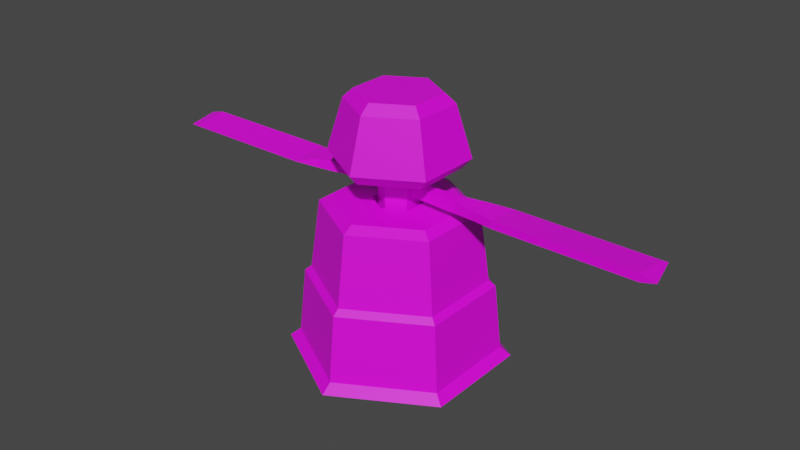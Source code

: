 # Source: SpinningBlades.blend  (saved by Blender 2.81.16; exported with 4.5.12 LTS)
import bpy
from mathutils import Matrix  # noqa: F401  (used for matrix-valued properties, if any)

bpy.ops.wm.read_factory_settings(use_empty=True)
scene = bpy.context.scene
scene.name = 'Scene'

# ---- collections
col_collection = bpy.data.collections.new('Collection'); scene.collection.children.link(col_collection)

# ---- images (referenced by path relative to the original .blend; pixels are not part of the script)
import os
ASSET_DIR = os.environ.get("B2B_ASSET_DIR", "")  # directory of the original .blend (textures are referenced by path, not embedded)
HERE = os.path.dirname(os.path.abspath(__file__))  # packed textures are extracted next to this script under _unpacked/

def load_image(name, relpath, width, height, colorspace="sRGB"):
    """Load a texture the original file referenced (path relative to the .blend, or extracted next to this script)."""
    p = next((c for c in (os.path.join(HERE, relpath), os.path.join(ASSET_DIR, relpath)) if relpath and os.path.exists(c)), "")
    if p:
        img = bpy.data.images.load(p, check_existing=True)
        img.name = name
    else:  # same state as the original file: an image datablock whose file is absent (Cycles renders it pink)
        img = bpy.data.images.new(name, width, height)
        img.source = "FILE"
        img.filepath = "//" + (relpath or name)
    img.colorspace_settings.name = colorspace
    return img
img_colorpalette_png = load_image('ColorPalette.png', 'ColorPalette.png', 1024, 1024, 'sRGB')

# ---- materials (node trees are filled in below, after node groups)
mat_material_001 = bpy.data.materials.new('Material.001')
mat_material_001.use_transparent_shadow = False
mat_material = bpy.data.materials.new('Material')
mat_material.use_transparent_shadow = False

# ---- material node trees
mat_material_001.use_nodes = True; mat_material_001.node_tree.nodes.clear()
_N = mat_material_001.node_tree.nodes; _L = mat_material_001.node_tree.links
n0 = _N.new('ShaderNodeOutputMaterial'); n0.name = 'Material Output'; n0.location = (300, 300)
n1 = _N.new('ShaderNodeBsdfPrincipled'); n1.name = 'Principled BSDF'; n1.location = (10, 300)
n1.distribution = 'GGX'
n1.subsurface_method = 'BURLEY'
n1.inputs[3].default_value = 1.45
n1.inputs[27].default_value = (0.0, 0.0, 0.0, 1.0)
n1.inputs[28].default_value = 1.0
n2 = _N.new('ShaderNodeTexImage'); n2.name = 'Image Texture'; n2.location = (-360, 228)
n2.image = img_colorpalette_png
_L.new(n1.outputs[0], n0.inputs[0])
_L.new(n2.outputs[0], n1.inputs[0])
n0.is_active_output = True
mat_material.use_nodes = True; mat_material.node_tree.nodes.clear()
_N = mat_material.node_tree.nodes; _L = mat_material.node_tree.links
n0 = _N.new('ShaderNodeOutputMaterial'); n0.name = 'Material Output'; n0.location = (300, 300)
n1 = _N.new('ShaderNodeBsdfPrincipled'); n1.name = 'Principled BSDF'; n1.location = (10, 300)
n1.distribution = 'GGX'
n1.subsurface_method = 'BURLEY'
n1.inputs[3].default_value = 1.45
n1.inputs[27].default_value = (0.0, 0.0, 0.0, 1.0)
n1.inputs[28].default_value = 1.0
n2 = _N.new('ShaderNodeTexImage'); n2.name = 'Image Texture'; n2.location = (-384, 174)
n2.image = img_colorpalette_png
_L.new(n1.outputs[0], n0.inputs[0])
_L.new(n2.outputs[0], n1.inputs[0])
n0.is_active_output = True

# ---- world
world_world = bpy.data.worlds.new('World'); scene.world = world_world
world_world.use_nodes = True; world_world.node_tree.nodes.clear()
_N = world_world.node_tree.nodes; _L = world_world.node_tree.links
n0 = _N.new('ShaderNodeOutputWorld'); n0.name = 'World Output'; n0.location = (300, 300)
n1 = _N.new('ShaderNodeBackground'); n1.name = 'Background'; n1.location = (10, 300)
n1.inputs[0].default_value = (0.05088, 0.05088, 0.05088, 1.0)
_L.new(n1.outputs[0], n0.inputs[0])
n0.is_active_output = True
world_world.color = (0.05088, 0.05088, 0.05088)
world_world.use_sun_shadow = False
world_world.sun_shadow_jitter_overblur = 0.0

# ---- meshes
me_cylinder_004 = bpy.data.meshes.new('Cylinder.004')
me_cylinder_004.from_pydata([(0.00318, 1.0, 0.005874), (0.00318, 0.9055, 0.08344), (0.8692, 0.5004, 0.005874), (0.787, 0.453, 0.08344), (0.8692, -0.4996, 0.005874), (0.787, -0.4521, 0.08344), (0.003179, -0.9996, 0.005874), (0.003179, -0.9047, 0.08344), (-0.8628, -0.4996, 0.005874), (-0.7807, -0.4521, 0.08344), (-0.8628, 0.5004, 0.005874), (-0.7807, 0.453, 0.08344), (0.6789, 0.3906, 0.7481), (0.00318, 0.7807, 0.7481), (0.6789, -0.3897, 0.7481), (0.003179, -0.7799, 0.7481), (-0.6726, -0.3897, 0.7481), (-0.6726, 0.3906, 0.7481), (0.7317, 0.421, 0.6971), (0.00318, 0.8417, 0.6971), (0.7317, -0.4202, 0.6971), (0.003179, -0.8408, 0.6971), (-0.7254, -0.4202, 0.6971), (-0.7254, 0.421, 0.6971), (0.2049, 0.1169, 1.46), (0.00318, 0.2333, 1.46), (0.2049, -0.116, 1.46), (0.003179, -0.2325, 1.46), (-0.1985, -0.116, 1.46), (-0.1985, 0.1169, 1.46), (0.2049, 0.1169, 0.3123), (0.003179, 0.2333, 0.3123), (0.2049, -0.116, 0.3123), (0.003179, -0.2325, 0.3123), (-0.1985, -0.116, 0.3123), (-0.1985, 0.1169, 0.3123), (0.519, 0.2982, 1.451), (0.6021, 0.3462, 1.392), (0.00318, 0.692, 1.392), (0.00318, 0.5961, 1.451), (0.519, -0.2974, 1.451), (0.6021, -0.3454, 1.392), (0.003179, -0.5953, 1.451), (0.003179, -0.6911, 1.392), (-0.5127, -0.2974, 1.451), (-0.5957, -0.3454, 1.392), (-0.5127, 0.2982, 1.451), (-0.5957, 0.3462, 1.392)], [], [(0, 1, 3, 2), (2, 3, 5, 4), (4, 5, 7, 6), (6, 7, 9, 8), (7, 5, 20, 21), (8, 9, 11, 10), (10, 11, 1, 0), (0, 2, 4, 6, 8, 10), (24, 26, 40, 36), (1, 11, 23, 19), (9, 7, 21, 22), (5, 3, 18, 20), (11, 9, 22, 23), (3, 1, 19, 18), (13, 12, 18, 19), (12, 14, 20, 18), (14, 15, 21, 20), (15, 16, 22, 21), (16, 17, 23, 22), (17, 13, 19, 23), (25, 29, 35, 31), (26, 27, 42, 40), (28, 29, 46, 44), (12, 13, 38, 37), (27, 28, 44, 42), (14, 12, 37, 41), (29, 25, 39, 46), (15, 14, 41, 43), (16, 15, 43, 45), (17, 16, 45, 47), (13, 17, 47, 38), (30, 31, 35, 34, 33, 32), (28, 27, 33, 34), (26, 24, 30, 32), (29, 28, 34, 35), (27, 26, 32, 33), (24, 25, 31, 30), (37, 38, 39, 36), (41, 37, 36, 40), (43, 41, 40, 42), (45, 43, 42, 44), (47, 45, 44, 46), (38, 47, 46, 39), (25, 24, 36, 39)])
_uv = me_cylinder_004.uv_layers.new(name='UVMap')
_uv.uv.foreach_set('vector', [0.149, 0.8677, 0.149, 0.8677, 0.149, 0.8677, 0.149, 0.8677, 0.149, 0.8677, 0.149, 0.8677, 0.149, 0.8677, 0.149, 0.8677, 0.149, 0.8677, 0.149, 0.8677, 0.149, 0.8677, 0.149, 0.8677, 0.149, 0.8677, 0.149, 0.8677, 0.149, 0.8677, 0.149, 0.8677, 0.149, 0.8677, 0.149, 0.8677, 0.149, 0.8677, 0.149, 0.8677, 0.149, 0.8677, 0.149, 0.8677, 0.149, 0.8677, 0.149, 0.8677, 0.149, 0.8677, 0.149, 0.8677, 0.149, 0.8677, 0.149, 0.8677, 0.149, 0.8677, 0.149, 0.8677, 0.149, 0.8677, 0.149, 0.8677, 0.149, 0.8677, 0.149, 0.8677, 0.9452, 0.8677, 0.9452, 0.8677, 0.9452, 0.8677, 0.9452, 0.8677, 0.149, 0.8677, 0.149, 0.8677, 0.149, 0.8677, 0.149, 0.8677, 0.149, 0.8677, 0.149, 0.8677, 0.149, 0.8677, 0.149, 0.8677, 0.149, 0.8677, 0.149, 0.8677, 0.149, 0.8677, 0.149, 0.8677, 0.149, 0.8677, 0.149, 0.8677, 0.149, 0.8677, 0.149, 0.8677, 0.149, 0.8677, 0.149, 0.8677, 0.149, 0.8677, 0.149, 0.8677, 0.9499, 0.8021, 0.9499, 0.8021, 0.9499, 0.8021, 0.9499, 0.8021, 0.9499, 0.8021, 0.9499, 0.8021, 0.9499, 0.8021, 0.9499, 0.8021, 0.9499, 0.8021, 0.9499, 0.8021, 0.9499, 0.8021, 0.9499, 0.8021, 0.9499, 0.8021, 0.9499, 0.8021, 0.9499, 0.8021, 0.9499, 0.8021, 0.9499, 0.8021, 0.9499, 0.8021, 0.9499, 0.8021, 0.9499, 0.8021, 0.9499, 0.8021, 0.9499, 0.8021, 0.9499, 0.8021, 0.9499, 0.8021, 0.149, 0.8677, 0.149, 0.8677, 0.149, 0.8677, 0.149, 0.8677, 0.9452, 0.8677, 0.9452, 0.8677, 0.9452, 0.8677, 0.9452, 0.8677, 0.9452, 0.8677, 0.9452, 0.8677, 0.9452, 0.8677, 0.9452, 0.8677, 0.149, 0.8677, 0.149, 0.8677, 0.149, 0.8677, 0.149, 0.8677, 0.9452, 0.8677, 0.9452, 0.8677, 0.9452, 0.8677, 0.9452, 0.8677, 0.149, 0.8677, 0.149, 0.8677, 0.149, 0.8677, 0.149, 0.8677, 0.9452, 0.8677, 0.9452, 0.8677, 0.9452, 0.8677, 0.9452, 0.8677, 0.149, 0.8677, 0.149, 0.8677, 0.149, 0.8677, 0.149, 0.8677, 0.149, 0.8677, 0.149, 0.8677, 0.149, 0.8677, 0.149, 0.8677, 0.149, 0.8677, 0.149, 0.8677, 0.149, 0.8677, 0.149, 0.8677, 0.149, 0.8677, 0.149, 0.8677, 0.149, 0.8677, 0.149, 0.8677, 0.149, 0.8677, 0.149, 0.8677, 0.149, 0.8677, 0.149, 0.8677, 0.149, 0.8677, 0.149, 0.8677, 0.149, 0.8677, 0.149, 0.8677, 0.149, 0.8677, 0.149, 0.8677, 0.149, 0.8677, 0.149, 0.8677, 0.149, 0.8677, 0.149, 0.8677, 0.149, 0.8677, 0.149, 0.8677, 0.149, 0.8677, 0.149, 0.8677, 0.149, 0.8677, 0.149, 0.8677, 0.149, 0.8677, 0.149, 0.8677, 0.149, 0.8677, 0.149, 0.8677, 0.149, 0.8677, 0.149, 0.8677, 0.9499, 0.8021, 0.9499, 0.8021, 0.9499, 0.8021, 0.9499, 0.8021, 0.9499, 0.8021, 0.9499, 0.8021, 0.9499, 0.8021, 0.9499, 0.8021, 0.9499, 0.8021, 0.9499, 0.8021, 0.9499, 0.8021, 0.9499, 0.8021, 0.9499, 0.8021, 0.9499, 0.8021, 0.9499, 0.8021, 0.9499, 0.8021, 0.9499, 0.8021, 0.9499, 0.8021, 0.9499, 0.8021, 0.9499, 0.8021, 0.9499, 0.8021, 0.9499, 0.8021, 0.9499, 0.8021, 0.9499, 0.8021, 0.9452, 0.8677, 0.9452, 0.8677, 0.9452, 0.8677, 0.9452, 0.8677])
me_cylinder_004.materials.append(mat_material_001)
me_cylinder_004.use_remesh_fix_poles = True
me_cylinder_004.use_remesh_preserve_attributes = False
me_cylinder_004.use_mirror_vertex_groups = False
me_cylinder_004.update()
me_cylinder_006 = bpy.data.meshes.new('Cylinder.006')
me_cylinder_006.from_pydata([(0.00318, 0.1817, 0.2314), (0.00318, 0.1817, 2.39), (0.1602, 0.09107, 0.2314), (0.1602, 0.09107, 2.39), (0.1602, -0.09025, 0.2314), (0.1602, -0.09025, 2.39), (0.003179, -0.1809, 0.2314), (0.003179, -0.1809, 2.39), (-0.1538, -0.09025, 0.2314), (-0.1538, -0.09025, 2.39), (-0.1538, 0.09107, 0.2314), (-0.1538, 0.09107, 2.39), (0.6149, 0.05868, 1.54), (0.6149, 0.05868, 1.651), (0.6149, -0.05232, 1.54), (0.6149, -0.05232, 1.651), (0.08814, 0.05293, 1.546), (0.08814, 0.05293, 1.646), (0.08814, -0.04657, 1.546), (0.08814, -0.04657, 1.646), (0.3543, -0.04657, 1.546), (0.5354, -0.05232, 1.54), (0.5354, -0.05232, 1.651), (0.3543, -0.04657, 1.646), (0.5354, 0.05868, 1.54), (0.3543, 0.05293, 1.546), (0.3543, 0.05293, 1.646), (0.5354, 0.05868, 1.651), (0.845, -0.08516, 1.554), (0.845, 0.1243, 1.554), (0.845, 0.1243, 1.637), (0.845, -0.08516, 1.637), (1.022, -0.1151, 1.56), (1.022, 0.2195, 1.596), (2.456, -0.1151, 1.596), (1.022, -0.1151, 1.632), (2.318, -0.1151, 1.56), (2.318, 0.2195, 1.596), (2.369, 0.2195, 1.596), (2.318, -0.1151, 1.632), (0.00318, 0.4653, 2.341), (0.4058, 0.2329, 2.341), (0.4058, -0.232, 2.341), (0.003179, -0.4645, 2.341), (-0.3994, -0.232, 2.341), (-0.3994, 0.2329, 2.341), (0.00318, 0.5193, 1.777), (0.003179, 0.6063, 1.872), (0.4526, 0.2599, 1.777), (0.5279, 0.3033, 1.872), (0.4526, -0.259, 1.777), (0.5279, -0.3025, 1.872), (0.003179, -0.5185, 1.777), (0.003179, -0.6054, 1.872), (-0.4462, -0.259, 1.777), (-0.5215, -0.3025, 1.872), (-0.4462, 0.2599, 1.777), (-0.5215, 0.3033, 1.872), (0.3251, 0.1863, 2.425), (0.003179, 0.3721, 2.425), (0.3251, -0.1854, 2.425), (0.003179, -0.3713, 2.425), (-0.3187, -0.1854, 2.425), (-0.3187, 0.1863, 2.425), (-0.5818, -0.05508, 1.54), (-0.5818, -0.05508, 1.651), (-0.5818, 0.05591, 1.54), (-0.5818, 0.05591, 1.651), (-0.06054, -0.04934, 1.546), (-0.06054, -0.04934, 1.646), (-0.06054, 0.05016, 1.546), (-0.06054, 0.05016, 1.646), (-0.3267, 0.05016, 1.546), (-0.5133, 0.05591, 1.54), (-0.5133, 0.05591, 1.651), (-0.3267, 0.05016, 1.646), (-0.5133, -0.05508, 1.54), (-0.3267, -0.04934, 1.546), (-0.3267, -0.04934, 1.646), (-0.5133, -0.05508, 1.651), (-0.8174, 0.08875, 1.554), (-0.8174, -0.1207, 1.554), (-0.8174, -0.1207, 1.637), (-0.8174, 0.08875, 1.637), (-0.9942, 0.1187, 1.56), (-0.9942, -0.2159, 1.596), (-2.429, 0.1187, 1.596), (-0.9942, 0.1187, 1.632), (-2.291, 0.1187, 1.56), (-2.291, -0.2159, 1.596), (-2.341, -0.2159, 1.596), (-2.291, 0.1187, 1.632)], [], [(0, 1, 3, 2), (2, 3, 5, 4), (4, 5, 7, 6), (6, 7, 9, 8), (3, 1, 11, 9, 7, 5), (8, 9, 11, 10), (10, 11, 1, 0), (0, 2, 4, 6, 8, 10), (13, 15, 31, 30), (20, 23, 19, 18), (18, 19, 17, 16), (24, 27, 13, 12), (20, 18, 16, 25), (22, 15, 13, 27), (19, 23, 26, 17), (23, 22, 27, 26), (14, 21, 24, 12), (21, 20, 25, 24), (16, 17, 26, 25), (25, 26, 27, 24), (14, 15, 22, 21), (21, 22, 23, 20), (30, 31, 35, 33), (14, 12, 29, 28), (15, 14, 28, 31), (12, 13, 30, 29), (35, 32, 36, 39), (28, 29, 33, 32), (31, 28, 32, 35), (29, 30, 33), (37, 39, 34, 38), (33, 35, 39, 37), (32, 33, 37, 36), (39, 36, 34), (36, 37, 38, 34), (57, 45, 40, 47), (51, 42, 43, 53), (53, 43, 44, 55), (55, 44, 45, 57), (45, 44, 62, 63), (49, 41, 42, 51), (47, 40, 41, 49), (47, 49, 48, 46), (49, 51, 50, 48), (51, 53, 52, 50), (53, 55, 54, 52), (55, 57, 56, 54), (57, 47, 46, 56), (46, 48, 50, 52, 54, 56), (58, 59, 63, 62, 61, 60), (43, 42, 60, 61), (41, 40, 59, 58), (40, 45, 63, 59), (44, 43, 61, 62), (42, 41, 58, 60), (65, 67, 83, 82), (72, 75, 71, 70), (70, 71, 69, 68), (76, 79, 65, 64), (72, 70, 68, 77), (74, 67, 65, 79), (71, 75, 78, 69), (75, 74, 79, 78), (66, 73, 76, 64), (73, 72, 77, 76), (68, 69, 78, 77), (77, 78, 79, 76), (66, 67, 74, 73), (73, 74, 75, 72), (82, 83, 87, 85), (66, 64, 81, 80), (67, 66, 80, 83), (64, 65, 82, 81), (87, 84, 88, 91), (80, 81, 85, 84), (83, 80, 84, 87), (81, 82, 85), (89, 91, 86, 90), (85, 87, 91, 89), (84, 85, 89, 88), (91, 88, 86), (88, 89, 90, 86)])
me_cylinder_006.polygons.foreach_set('material_index', [0, 0, 0, 0, 0, 0, 0, 0, 0, 0, 0, 0, 0, 0, 0, 0, 0, 0, 0, 0, 0, 0, 0, 0, 0, 0, 0, 0, 0, 0, 0, 0, 0, 0, 0, 1, 1, 1, 1, 1, 1, 1, 1, 1, 1, 1, 1, 1, 1, 1, 1, 1, 1, 1, 1, 0, 0, 0, 0, 0, 0, 0, 0, 0, 0, 0, 0, 0, 0, 0, 0, 0, 0, 0, 0, 0, 0, 0, 0, 0, 0, 0])
_uv = me_cylinder_006.uv_layers.new(name='UVMap')
_uv.uv.foreach_set('vector', [0.149, 0.8677, 0.149, 0.8677, 0.149, 0.8677, 0.149, 0.8677, 0.149, 0.8677, 0.149, 0.8677, 0.149, 0.8677, 0.149, 0.8677, 0.149, 0.8677, 0.149, 0.8677, 0.149, 0.8677, 0.149, 0.8677, 0.149, 0.8677, 0.149, 0.8677, 0.149, 0.8677, 0.149, 0.8677, 0.149, 0.8677, 0.149, 0.8677, 0.149, 0.8677, 0.149, 0.8677, 0.149, 0.8677, 0.149, 0.8677, 0.149, 0.8677, 0.149, 0.8677, 0.149, 0.8677, 0.149, 0.8677, 0.149, 0.8677, 0.149, 0.8677, 0.149, 0.8677, 0.149, 0.8677, 0.149, 0.8677, 0.149, 0.8677, 0.149, 0.8677, 0.149, 0.8677, 0.149, 0.8677, 0.149, 0.8677, 0.2563, 0.9577, 0.2563, 0.9577, 0.2563, 0.9577, 0.2563, 0.9577, 0.2563, 0.9577, 0.2563, 0.9577, 0.2563, 0.9577, 0.2563, 0.9577, 0.2563, 0.9577, 0.2563, 0.9577, 0.2563, 0.9577, 0.2563, 0.9577, 0.9499, 0.8021, 0.9499, 0.8021, 0.9499, 0.8021, 0.9499, 0.8021, 0.2563, 0.9577, 0.2563, 0.9577, 0.2563, 0.9577, 0.2563, 0.9577, 0.9499, 0.8021, 0.9499, 0.8021, 0.9499, 0.8021, 0.9499, 0.8021, 0.2563, 0.9577, 0.2563, 0.9577, 0.2563, 0.9577, 0.2563, 0.9577, 0.2563, 0.9577, 0.2563, 0.9577, 0.2563, 0.9577, 0.2563, 0.9577, 0.9499, 0.8021, 0.9499, 0.8021, 0.9499, 0.8021, 0.9499, 0.8021, 0.2563, 0.9577, 0.2563, 0.9577, 0.2563, 0.9577, 0.2563, 0.9577, 0.2563, 0.9577, 0.2563, 0.9577, 0.2563, 0.9577, 0.2563, 0.9577, 0.2563, 0.9577, 0.2563, 0.9577, 0.2563, 0.9577, 0.2563, 0.9577, 0.9499, 0.8021, 0.9499, 0.8021, 0.9499, 0.8021, 0.9499, 0.8021, 0.2563, 0.9577, 0.2563, 0.9577, 0.2563, 0.9577, 0.2563, 0.9577, 0.2563, 0.9577, 0.2563, 0.9577, 0.2563, 0.9577, 0.2563, 0.9577, 0.2563, 0.9577, 0.2563, 0.9577, 0.2563, 0.9577, 0.2563, 0.9577, 0.2563, 0.9577, 0.2563, 0.9577, 0.2563, 0.9577, 0.2563, 0.9577, 0.2563, 0.9577, 0.2563, 0.9577, 0.2563, 0.9577, 0.2563, 0.9577, 0.2563, 0.9577, 0.2563, 0.9577, 0.2563, 0.9577, 0.2563, 0.9577, 0.2563, 0.9577, 0.2563, 0.9577, 0.2563, 0.9577, 0.2563, 0.9577, 0.2563, 0.9577, 0.2563, 0.9577, 0.2563, 0.9577, 0.2563, 0.9577, 0.2563, 0.9577, 0.2563, 0.9577, 0.2563, 0.9577, 0.9499, 0.8021, 0.9499, 0.8021, 0.9499, 0.8021, 0.9499, 0.8021, 0.2563, 0.9577, 0.2563, 0.9577, 0.2563, 0.9577, 0.2563, 0.9577, 0.2563, 0.9577, 0.2563, 0.9577, 0.2563, 0.9577, 0.2563, 0.9577, 0.9499, 0.8021, 0.9499, 0.8021, 0.9499, 0.8021, 0.9499, 0.8021, 0.9499, 0.8021, 0.9499, 0.8021, 0.9499, 0.8021, 0.1441, 0.8688, 0.1441, 0.8688, 0.1441, 0.8688, 0.1441, 0.8688, 0.1441, 0.8688, 0.1441, 0.8688, 0.1441, 0.8688, 0.1441, 0.8688, 0.1441, 0.8688, 0.1441, 0.8688, 0.1441, 0.8688, 0.1441, 0.8688, 0.1441, 0.8688, 0.1441, 0.8688, 0.1441, 0.8688, 0.1441, 0.8688, 0.9499, 0.8021, 0.9499, 0.8021, 0.9499, 0.8021, 0.9499, 0.8021, 0.1441, 0.8688, 0.1441, 0.8688, 0.1441, 0.8688, 0.1441, 0.8688, 0.1441, 0.8688, 0.1441, 0.8688, 0.1441, 0.8688, 0.1441, 0.8688, 0.9499, 0.8021, 0.9499, 0.8021, 0.9499, 0.8021, 0.9499, 0.8021, 0.9499, 0.8021, 0.9499, 0.8021, 0.9499, 0.8021, 0.9499, 0.8021, 0.9499, 0.8021, 0.9499, 0.8021, 0.9499, 0.8021, 0.9499, 0.8021, 0.9499, 0.8021, 0.9499, 0.8021, 0.9499, 0.8021, 0.9499, 0.8021, 0.9499, 0.8021, 0.9499, 0.8021, 0.9499, 0.8021, 0.9499, 0.8021, 0.9499, 0.8021, 0.9499, 0.8021, 0.9499, 0.8021, 0.9499, 0.8021, 0.9561, 0.8724, 0.9561, 0.8724, 0.9561, 0.8724, 0.9561, 0.8724, 0.9561, 0.8724, 0.9561, 0.8724, 0.154, 0.8646, 0.154, 0.8646, 0.154, 0.8646, 0.154, 0.8646, 0.154, 0.8646, 0.154, 0.8646, 0.9499, 0.8021, 0.9499, 0.8021, 0.9499, 0.8021, 0.9499, 0.8021, 0.9499, 0.8021, 0.9499, 0.8021, 0.9499, 0.8021, 0.9499, 0.8021, 0.9499, 0.8021, 0.9499, 0.8021, 0.9499, 0.8021, 0.9499, 0.8021, 0.9499, 0.8021, 0.9499, 0.8021, 0.9499, 0.8021, 0.9499, 0.8021, 0.9499, 0.8021, 0.9499, 0.8021, 0.9499, 0.8021, 0.9499, 0.8021, 0.2563, 0.9577, 0.2563, 0.9577, 0.2563, 0.9577, 0.2563, 0.9577, 0.2563, 0.9577, 0.2563, 0.9577, 0.2563, 0.9577, 0.2563, 0.9577, 0.2563, 0.9577, 0.2563, 0.9577, 0.2563, 0.9577, 0.2563, 0.9577, 0.9499, 0.8021, 0.9499, 0.8021, 0.9499, 0.8021, 0.9499, 0.8021, 0.2563, 0.9577, 0.2563, 0.9577, 0.2563, 0.9577, 0.2563, 0.9577, 0.9499, 0.8021, 0.9499, 0.8021, 0.9499, 0.8021, 0.9499, 0.8021, 0.2563, 0.9577, 0.2563, 0.9577, 0.2563, 0.9577, 0.2563, 0.9577, 0.2563, 0.9577, 0.2563, 0.9577, 0.2563, 0.9577, 0.2563, 0.9577, 0.9499, 0.8021, 0.9499, 0.8021, 0.9499, 0.8021, 0.9499, 0.8021, 0.2563, 0.9577, 0.2563, 0.9577, 0.2563, 0.9577, 0.2563, 0.9577, 0.2563, 0.9577, 0.2563, 0.9577, 0.2563, 0.9577, 0.2563, 0.9577, 0.2563, 0.9577, 0.2563, 0.9577, 0.2563, 0.9577, 0.2563, 0.9577, 0.9499, 0.8021, 0.9499, 0.8021, 0.9499, 0.8021, 0.9499, 0.8021, 0.2563, 0.9577, 0.2563, 0.9577, 0.2563, 0.9577, 0.2563, 0.9577, 0.2563, 0.9577, 0.2563, 0.9577, 0.2563, 0.9577, 0.2563, 0.9577, 0.2563, 0.9577, 0.2563, 0.9577, 0.2563, 0.9577, 0.2563, 0.9577, 0.2563, 0.9577, 0.2563, 0.9577, 0.2563, 0.9577, 0.2563, 0.9577, 0.2563, 0.9577, 0.2563, 0.9577, 0.2563, 0.9577, 0.2563, 0.9577, 0.2563, 0.9577, 0.2563, 0.9577, 0.2563, 0.9577, 0.2563, 0.9577, 0.2563, 0.9577, 0.2563, 0.9577, 0.2563, 0.9577, 0.2563, 0.9577, 0.2563, 0.9577, 0.2563, 0.9577, 0.2563, 0.9577, 0.2563, 0.9577, 0.2563, 0.9577, 0.2563, 0.9577, 0.2563, 0.9577, 0.9499, 0.8021, 0.9499, 0.8021, 0.9499, 0.8021, 0.9499, 0.8021, 0.2563, 0.9577, 0.2563, 0.9577, 0.2563, 0.9577, 0.2563, 0.9577, 0.2563, 0.9577, 0.2563, 0.9577, 0.2563, 0.9577, 0.2563, 0.9577, 0.9499, 0.8021, 0.9499, 0.8021, 0.9499, 0.8021, 0.9499, 0.8021, 0.9499, 0.8021, 0.9499, 0.8021, 0.9499, 0.8021])
me_cylinder_006.materials.append(mat_material_001)
me_cylinder_006.materials.append(mat_material)
me_cylinder_006.use_remesh_fix_poles = True
me_cylinder_006.use_remesh_preserve_attributes = False
me_cylinder_006.use_mirror_vertex_groups = False
me_cylinder_006.update()

# ---- objects
ob_cylinder = bpy.data.objects.new('Cylinder', me_cylinder_004)
ob_cylinder_001 = bpy.data.objects.new('Cylinder.001', me_cylinder_006)

# ---- transforms, parenting, visibility, modifiers, constraints
ob_cylinder.location = (-2.328e-10, -2.91e-11, -5.96e-08)
ob_cylinder.scale = (0.6255, 0.6255, 0.6255)
ob_cylinder.lineart.crease_threshold = 0.0
ob_cylinder_001.location = (-2.328e-10, -2.91e-11, -5.96e-08)
ob_cylinder_001.scale = (0.6255, 0.6255, 0.6255)
ob_cylinder_001.lineart.crease_threshold = 0.0

# ---- collection membership
col_collection.objects.link(ob_cylinder)
col_collection.objects.link(ob_cylinder_001)

# ---- scene / render settings (as saved in the file)
scene.frame_start = 1; scene.frame_end = 250; scene.frame_set(44)
scene.render.engine = 'BLENDER_EEVEE_NEXT'
scene.cycles.use_denoising = False
scene.cycles.samples = 128
scene.cycles.sampling_pattern = 'TABULATED_SOBOL'
scene.cycles.use_adaptive_sampling = False
scene.cycles.use_light_tree = False
scene.view_settings.view_transform = 'Filmic'
bpy.context.view_layer.update()

# ---- added for rendering (the .blend has no active camera and no usable light): camera, sun
cam_auto = bpy.data.cameras.new('AutoCamera')
cam_auto.lens = 50.0
cam_auto.sensor_width = 36.0
cam_auto.clip_end = 1000.0
ob_auto_camera = bpy.data.objects.new('AutoCamera', cam_auto)
scene.collection.objects.link(ob_auto_camera)
ob_auto_camera.location = (3.36896, -4.03214, 3.44861)
ob_auto_camera.rotation_euler = (1.09748, -7.21219e-08, 0.694738)
scene.camera = ob_auto_camera
light_auto_sun = bpy.data.lights.new('AutoSun', 'SUN')
light_auto_sun.energy = 3.0
light_auto_sun.angle = 0.0523599
ob_auto_sun = bpy.data.objects.new('AutoSun', light_auto_sun)
scene.collection.objects.link(ob_auto_sun)
ob_auto_sun.rotation_euler = (0.872665, 0.174533, 0.523599)
bpy.context.view_layer.update()
